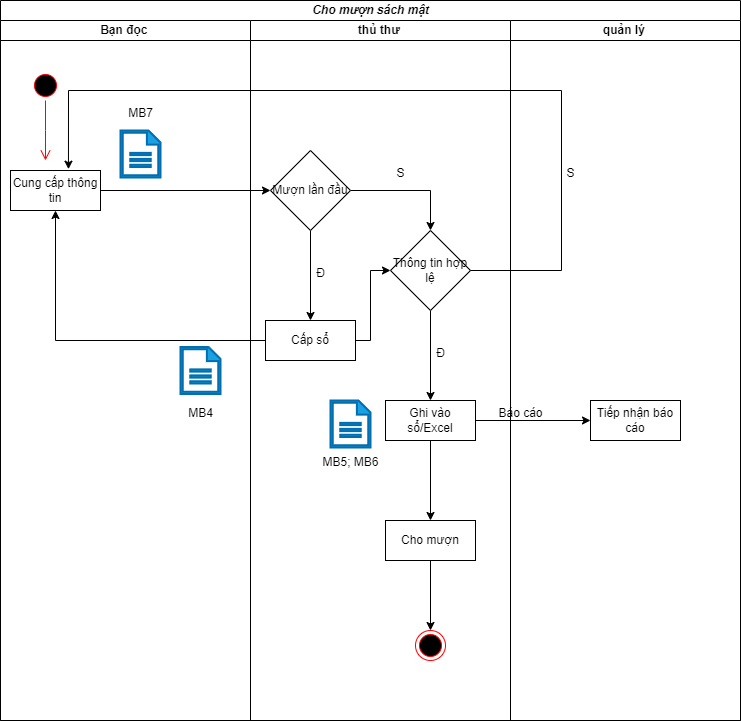

The diagram above was exported from draw.io. Its source (the exported page's mxGraphModel, read from the mxfile embedded in the PNG):
<mxGraphModel dx="794" dy="519" grid="1" gridSize="10" guides="1" tooltips="1" connect="1" arrows="1" fold="1" page="1" pageScale="1" pageWidth="1169" pageHeight="1654" math="0" shadow="0">
  <root>
    <mxCell id="0" />
    <mxCell id="1" parent="0" />
    <mxCell id="mZ-AfQqSCcV48QqJWbfC-1" value="&lt;b&gt;&lt;i&gt;Cho mượn sách mật&lt;/i&gt;&lt;/b&gt;" style="swimlane;childLayout=stackLayout;resizeParent=1;resizeParentMax=0;startSize=20;html=1;" parent="1" vertex="1">
      <mxGeometry x="90" y="30" width="740" height="720" as="geometry" />
    </mxCell>
    <mxCell id="mZ-AfQqSCcV48QqJWbfC-2" value="&lt;b&gt;Bạn đọc&amp;nbsp;&lt;/b&gt;" style="swimlane;startSize=20;html=1;" parent="mZ-AfQqSCcV48QqJWbfC-1" vertex="1">
      <mxGeometry y="20" width="250" height="700" as="geometry" />
    </mxCell>
    <mxCell id="IABlpVDtlsL9EZpyr1k_-1" value="" style="ellipse;html=1;shape=startState;fillColor=#000000;strokeColor=#ff0000;" parent="mZ-AfQqSCcV48QqJWbfC-2" vertex="1">
      <mxGeometry x="30" y="50" width="30" height="30" as="geometry" />
    </mxCell>
    <mxCell id="IABlpVDtlsL9EZpyr1k_-2" value="" style="edgeStyle=orthogonalEdgeStyle;html=1;verticalAlign=bottom;endArrow=open;endSize=8;strokeColor=#ff0000;rounded=0;" parent="mZ-AfQqSCcV48QqJWbfC-2" source="IABlpVDtlsL9EZpyr1k_-1" edge="1">
      <mxGeometry relative="1" as="geometry">
        <mxPoint x="45" y="140" as="targetPoint" />
      </mxGeometry>
    </mxCell>
    <mxCell id="GyMd777V9kG12rv-YAcr-1" value="Cung cấp thông tin" style="rounded=0;whiteSpace=wrap;html=1;" parent="mZ-AfQqSCcV48QqJWbfC-2" vertex="1">
      <mxGeometry x="10" y="150" width="90" height="40" as="geometry" />
    </mxCell>
    <mxCell id="V0Vslk4JNJwIVRThFhBu-1" value="" style="sketch=0;pointerEvents=1;shadow=0;html=1;strokeColor=#006EAF;fillColor=#1ba1e2;labelPosition=center;verticalLabelPosition=bottom;verticalAlign=top;outlineConnect=0;align=center;shape=mxgraph.office.concepts.document;fontColor=#ffffff;strokeWidth=2;" parent="mZ-AfQqSCcV48QqJWbfC-2" vertex="1">
      <mxGeometry x="120" y="110" width="40" height="47" as="geometry" />
    </mxCell>
    <mxCell id="V0Vslk4JNJwIVRThFhBu-2" value="" style="sketch=0;pointerEvents=1;shadow=0;html=1;strokeColor=#006EAF;fillColor=#1ba1e2;labelPosition=center;verticalLabelPosition=bottom;verticalAlign=top;outlineConnect=0;align=center;shape=mxgraph.office.concepts.document;fontColor=#ffffff;strokeWidth=2;" parent="mZ-AfQqSCcV48QqJWbfC-2" vertex="1">
      <mxGeometry x="180" y="326.5" width="40" height="47" as="geometry" />
    </mxCell>
    <mxCell id="mZ-AfQqSCcV48QqJWbfC-3" value="&lt;b&gt;thủ thư&amp;nbsp;&lt;/b&gt;" style="swimlane;startSize=20;html=1;" parent="mZ-AfQqSCcV48QqJWbfC-1" vertex="1">
      <mxGeometry x="250" y="20" width="260" height="700" as="geometry" />
    </mxCell>
    <mxCell id="Rzz9ICkGsClyis3jZhC--2" style="edgeStyle=orthogonalEdgeStyle;rounded=0;orthogonalLoop=1;jettySize=auto;html=1;entryX=0.5;entryY=0;entryDx=0;entryDy=0;" parent="mZ-AfQqSCcV48QqJWbfC-3" source="yAjFY1rbgooXXO5pBdug-1" target="yAjFY1rbgooXXO5pBdug-6" edge="1">
      <mxGeometry relative="1" as="geometry" />
    </mxCell>
    <mxCell id="Rzz9ICkGsClyis3jZhC--4" style="edgeStyle=orthogonalEdgeStyle;rounded=0;orthogonalLoop=1;jettySize=auto;html=1;entryX=0.5;entryY=0;entryDx=0;entryDy=0;" parent="mZ-AfQqSCcV48QqJWbfC-3" source="yAjFY1rbgooXXO5pBdug-1" target="yAjFY1rbgooXXO5pBdug-2" edge="1">
      <mxGeometry relative="1" as="geometry" />
    </mxCell>
    <mxCell id="yAjFY1rbgooXXO5pBdug-1" value="Mượn lần đầu" style="rhombus;whiteSpace=wrap;html=1;" parent="mZ-AfQqSCcV48QqJWbfC-3" vertex="1">
      <mxGeometry x="20" y="130" width="80" height="80" as="geometry" />
    </mxCell>
    <mxCell id="Rzz9ICkGsClyis3jZhC--8" style="edgeStyle=orthogonalEdgeStyle;rounded=0;orthogonalLoop=1;jettySize=auto;html=1;entryX=0;entryY=0.5;entryDx=0;entryDy=0;" parent="mZ-AfQqSCcV48QqJWbfC-3" source="yAjFY1rbgooXXO5pBdug-2" target="yAjFY1rbgooXXO5pBdug-6" edge="1">
      <mxGeometry relative="1" as="geometry">
        <Array as="points">
          <mxPoint x="120" y="320" />
          <mxPoint x="120" y="250" />
        </Array>
      </mxGeometry>
    </mxCell>
    <mxCell id="yAjFY1rbgooXXO5pBdug-2" value="Cấp sổ" style="rounded=0;whiteSpace=wrap;html=1;" parent="mZ-AfQqSCcV48QqJWbfC-3" vertex="1">
      <mxGeometry x="15" y="300" width="90" height="40" as="geometry" />
    </mxCell>
    <mxCell id="Rzz9ICkGsClyis3jZhC--11" style="edgeStyle=orthogonalEdgeStyle;rounded=0;orthogonalLoop=1;jettySize=auto;html=1;entryX=0.5;entryY=0;entryDx=0;entryDy=0;" parent="mZ-AfQqSCcV48QqJWbfC-3" source="yAjFY1rbgooXXO5pBdug-3" target="yAjFY1rbgooXXO5pBdug-5" edge="1">
      <mxGeometry relative="1" as="geometry" />
    </mxCell>
    <mxCell id="yAjFY1rbgooXXO5pBdug-3" value="Ghi vào sổ/Excel" style="rounded=0;whiteSpace=wrap;html=1;" parent="mZ-AfQqSCcV48QqJWbfC-3" vertex="1">
      <mxGeometry x="135" y="380" width="90" height="40" as="geometry" />
    </mxCell>
    <mxCell id="Rzz9ICkGsClyis3jZhC--12" style="edgeStyle=orthogonalEdgeStyle;rounded=0;orthogonalLoop=1;jettySize=auto;html=1;" parent="mZ-AfQqSCcV48QqJWbfC-3" source="yAjFY1rbgooXXO5pBdug-5" target="Rzz9ICkGsClyis3jZhC--1" edge="1">
      <mxGeometry relative="1" as="geometry" />
    </mxCell>
    <mxCell id="yAjFY1rbgooXXO5pBdug-5" value="Cho mượn" style="rounded=0;whiteSpace=wrap;html=1;" parent="mZ-AfQqSCcV48QqJWbfC-3" vertex="1">
      <mxGeometry x="135" y="500" width="90" height="40" as="geometry" />
    </mxCell>
    <mxCell id="Rzz9ICkGsClyis3jZhC--9" style="edgeStyle=orthogonalEdgeStyle;rounded=0;orthogonalLoop=1;jettySize=auto;html=1;entryX=0.5;entryY=0;entryDx=0;entryDy=0;" parent="mZ-AfQqSCcV48QqJWbfC-3" source="yAjFY1rbgooXXO5pBdug-6" target="yAjFY1rbgooXXO5pBdug-3" edge="1">
      <mxGeometry relative="1" as="geometry" />
    </mxCell>
    <mxCell id="yAjFY1rbgooXXO5pBdug-6" value="Thông tin hợp lệ" style="rhombus;whiteSpace=wrap;html=1;" parent="mZ-AfQqSCcV48QqJWbfC-3" vertex="1">
      <mxGeometry x="140" y="210" width="80" height="80" as="geometry" />
    </mxCell>
    <mxCell id="Rzz9ICkGsClyis3jZhC--1" value="" style="ellipse;html=1;shape=endState;fillColor=#000000;strokeColor=#ff0000;" parent="mZ-AfQqSCcV48QqJWbfC-3" vertex="1">
      <mxGeometry x="165" y="610" width="30" height="30" as="geometry" />
    </mxCell>
    <mxCell id="V0Vslk4JNJwIVRThFhBu-3" value="" style="sketch=0;pointerEvents=1;shadow=0;html=1;strokeColor=#006EAF;fillColor=#1ba1e2;labelPosition=center;verticalLabelPosition=bottom;verticalAlign=top;outlineConnect=0;align=center;shape=mxgraph.office.concepts.document;fontColor=#ffffff;strokeWidth=2;" parent="mZ-AfQqSCcV48QqJWbfC-3" vertex="1">
      <mxGeometry x="80" y="380" width="40" height="47" as="geometry" />
    </mxCell>
    <mxCell id="V0Vslk4JNJwIVRThFhBu-4" value="MB5; MB6" style="text;html=1;align=center;verticalAlign=middle;resizable=0;points=[];autosize=1;strokeColor=none;fillColor=none;" parent="mZ-AfQqSCcV48QqJWbfC-3" vertex="1">
      <mxGeometry x="60" y="427" width="80" height="30" as="geometry" />
    </mxCell>
    <mxCell id="mZ-AfQqSCcV48QqJWbfC-4" value="&lt;b&gt;quản lý&amp;nbsp;&lt;/b&gt;" style="swimlane;startSize=20;html=1;" parent="mZ-AfQqSCcV48QqJWbfC-1" vertex="1">
      <mxGeometry x="510" y="20" width="230" height="700" as="geometry" />
    </mxCell>
    <mxCell id="yAjFY1rbgooXXO5pBdug-4" value="Tiếp nhận báo cáo" style="rounded=0;whiteSpace=wrap;html=1;" parent="mZ-AfQqSCcV48QqJWbfC-4" vertex="1">
      <mxGeometry x="80" y="380" width="90" height="40" as="geometry" />
    </mxCell>
    <mxCell id="Rzz9ICkGsClyis3jZhC--6" style="edgeStyle=orthogonalEdgeStyle;rounded=0;orthogonalLoop=1;jettySize=auto;html=1;entryX=0.5;entryY=1;entryDx=0;entryDy=0;" parent="mZ-AfQqSCcV48QqJWbfC-1" source="yAjFY1rbgooXXO5pBdug-2" target="GyMd777V9kG12rv-YAcr-1" edge="1">
      <mxGeometry relative="1" as="geometry" />
    </mxCell>
    <mxCell id="Rzz9ICkGsClyis3jZhC--7" style="edgeStyle=orthogonalEdgeStyle;rounded=0;orthogonalLoop=1;jettySize=auto;html=1;entryX=0;entryY=0.5;entryDx=0;entryDy=0;" parent="mZ-AfQqSCcV48QqJWbfC-1" source="GyMd777V9kG12rv-YAcr-1" target="yAjFY1rbgooXXO5pBdug-1" edge="1">
      <mxGeometry relative="1" as="geometry" />
    </mxCell>
    <mxCell id="Rzz9ICkGsClyis3jZhC--15" style="edgeStyle=orthogonalEdgeStyle;rounded=0;orthogonalLoop=1;jettySize=auto;html=1;entryX=0;entryY=0.5;entryDx=0;entryDy=0;" parent="mZ-AfQqSCcV48QqJWbfC-1" source="yAjFY1rbgooXXO5pBdug-3" target="yAjFY1rbgooXXO5pBdug-4" edge="1">
      <mxGeometry relative="1" as="geometry" />
    </mxCell>
    <mxCell id="Rzz9ICkGsClyis3jZhC--18" style="edgeStyle=orthogonalEdgeStyle;rounded=0;orthogonalLoop=1;jettySize=auto;html=1;entryX=0.644;entryY=-0.033;entryDx=0;entryDy=0;entryPerimeter=0;" parent="mZ-AfQqSCcV48QqJWbfC-1" source="yAjFY1rbgooXXO5pBdug-6" target="GyMd777V9kG12rv-YAcr-1" edge="1">
      <mxGeometry relative="1" as="geometry">
        <mxPoint x="560" y="90" as="targetPoint" />
        <Array as="points">
          <mxPoint x="561" y="270" />
          <mxPoint x="561" y="90" />
          <mxPoint x="68" y="90" />
        </Array>
      </mxGeometry>
    </mxCell>
    <mxCell id="Rzz9ICkGsClyis3jZhC--3" value="S" style="text;html=1;align=center;verticalAlign=middle;resizable=0;points=[];autosize=1;strokeColor=none;fillColor=none;" parent="1" vertex="1">
      <mxGeometry x="475" y="188" width="30" height="30" as="geometry" />
    </mxCell>
    <mxCell id="Rzz9ICkGsClyis3jZhC--5" value="Đ" style="text;html=1;align=center;verticalAlign=middle;resizable=0;points=[];autosize=1;strokeColor=none;fillColor=none;" parent="1" vertex="1">
      <mxGeometry x="395" y="288" width="30" height="30" as="geometry" />
    </mxCell>
    <mxCell id="Rzz9ICkGsClyis3jZhC--16" value="Báo cáo" style="text;html=1;align=center;verticalAlign=middle;resizable=0;points=[];autosize=1;strokeColor=none;fillColor=none;" parent="1" vertex="1">
      <mxGeometry x="575" y="428" width="70" height="30" as="geometry" />
    </mxCell>
    <mxCell id="Rzz9ICkGsClyis3jZhC--17" value="Đ" style="text;html=1;align=center;verticalAlign=middle;resizable=0;points=[];autosize=1;strokeColor=none;fillColor=none;" parent="1" vertex="1">
      <mxGeometry x="515" y="368" width="30" height="30" as="geometry" />
    </mxCell>
    <mxCell id="Rzz9ICkGsClyis3jZhC--19" value="S" style="text;html=1;align=center;verticalAlign=middle;resizable=0;points=[];autosize=1;strokeColor=none;fillColor=none;" parent="1" vertex="1">
      <mxGeometry x="645" y="188" width="30" height="30" as="geometry" />
    </mxCell>
    <mxCell id="V0Vslk4JNJwIVRThFhBu-5" value="MB4" style="text;html=1;align=center;verticalAlign=middle;resizable=0;points=[];autosize=1;strokeColor=none;fillColor=none;" parent="1" vertex="1">
      <mxGeometry x="265" y="428" width="50" height="30" as="geometry" />
    </mxCell>
    <mxCell id="V0Vslk4JNJwIVRThFhBu-6" value="MB7" style="text;html=1;align=center;verticalAlign=middle;resizable=0;points=[];autosize=1;strokeColor=none;fillColor=none;" parent="1" vertex="1">
      <mxGeometry x="205" y="128" width="50" height="30" as="geometry" />
    </mxCell>
  </root>
</mxGraphModel>